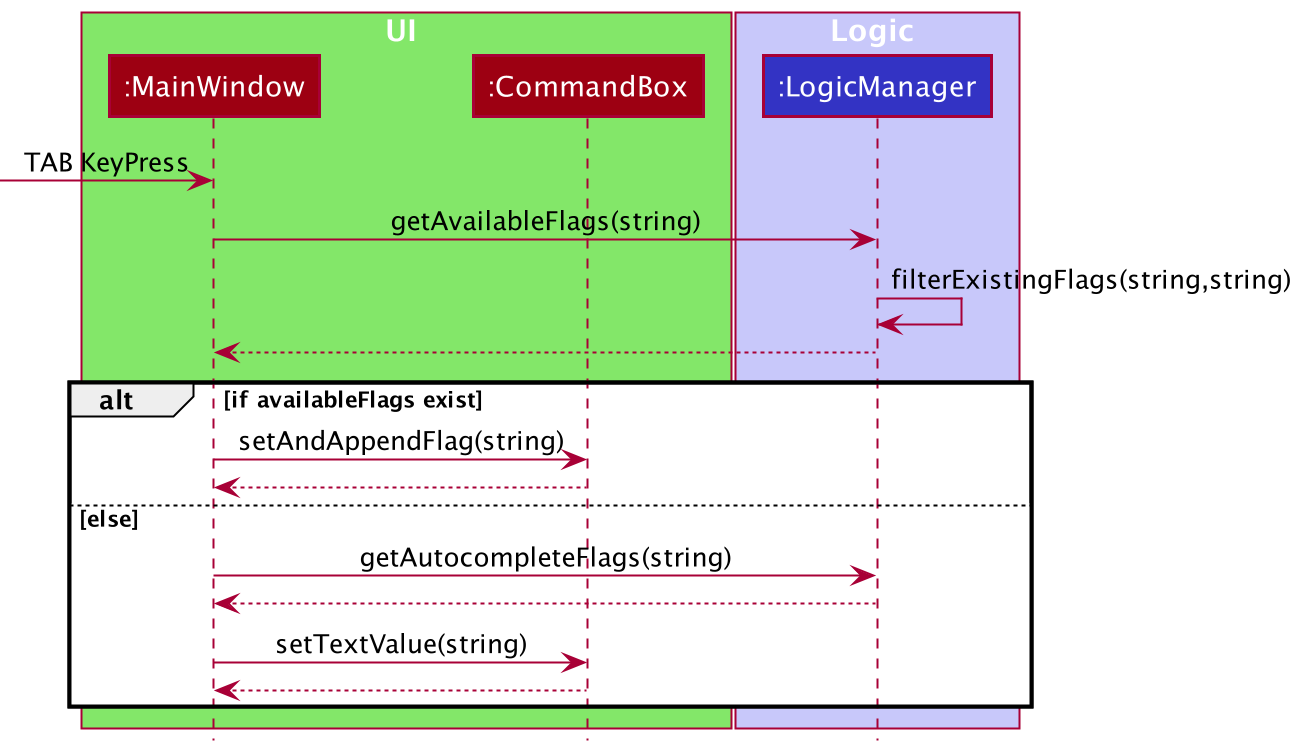

The diagram above was rendered by PlantUML. Its source (embedded in the PNG):
@startuml
!include style.puml

box UI UI_COLOR_T1
participant ":MainWindow" as MainWindow MODEL_COLOR
participant ":CommandBox" as CommandBox MODEL_COLOR
end box

box Logic LOGIC_COLOR_T1
participant ":LogicManager" as LogicManager LOGIC_COLOR
end box

-> MainWindow : TAB KeyPress
MainWindow -> LogicManager : getAvailableFlags(string)
LogicManager -> LogicManager : filterExistingFlags(string,string)
LogicManager --> MainWindow


alt if availableFlags exist

    MainWindow -> CommandBox: setAndAppendFlag(string)
    CommandBox --> MainWindow

else else

    MainWindow -> LogicManager : getAutocompleteFlags(string)
    LogicManager --> MainWindow
    MainWindow -> CommandBox : setTextValue(string)
    CommandBox --> MainWindow
    end
@enduml